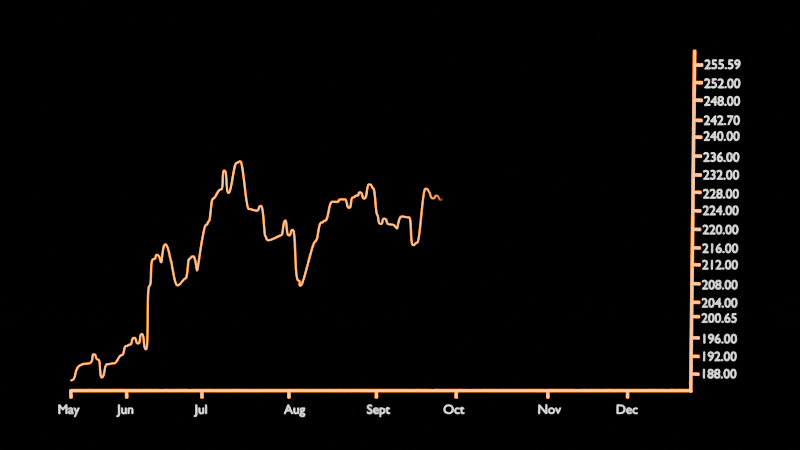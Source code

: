 # Source: In_CF_-_ANimation_done.blend  (saved by Blender 4.2.66; exported with 4.5.12 LTS)
import bpy
from mathutils import Matrix  # noqa: F401  (used for matrix-valued properties, if any)

bpy.ops.wm.read_factory_settings(use_empty=True)
scene = bpy.context.scene
scene.name = 'Scene'

# ---- collections
col_collection = bpy.data.collections.new('Collection'); scene.collection.children.link(col_collection)

# ---- materials (node trees are filled in below, after node groups)
mat_main_emisson = bpy.data.materials.new('main emisson')
mat_material_001 = bpy.data.materials.new('Material.001')
mat_material_002 = bpy.data.materials.new('Material.002')
mat_bg = bpy.data.materials.new('bg')

# ---- material node trees
mat_main_emisson.use_nodes = True; mat_main_emisson.node_tree.nodes.clear()
_N = mat_main_emisson.node_tree.nodes; _L = mat_main_emisson.node_tree.links
n0 = _N.new('ShaderNodeOutputMaterial'); n0.name = 'Material Output'; n0.location = (270, 226)
n1 = _N.new('ShaderNodeEmission'); n1.name = 'Emission'; n1.location = (-126, 58)
n1.inputs[0].default_value = (1.0, 0.2552, 0.006495, 1.0)
n1.inputs[1].default_value = 5.0
n2 = _N.new('ShaderNodeMixShader'); n2.name = 'Mix Shader'; n2.location = (57, 125)
n3 = _N.new('ShaderNodeBsdfTransparent'); n3.name = 'Transparent BSDF'; n3.location = (-145, -100)
n4 = _N.new('ShaderNodeValToRGB'); n4.name = 'Color Ramp'; n4.location = (-425, 183)
while len(n4.color_ramp.elements) > 1: n4.color_ramp.elements.remove(n4.color_ramp.elements[-1])
n4.color_ramp.elements[0].position = 0.2982; n4.color_ramp.elements[0].color = (0.0, 0.0, 0.0, 1.0)
_e = n4.color_ramp.elements.new(0.6582); _e.color = (1.0, 1.0, 1.0, 1.0)
n5 = _N.new('ShaderNodeTexGradient'); n5.name = 'Gradient Texture'; n5.location = (-645, 109)
n5.gradient_type = 'QUADRATIC'
n6 = _N.new('ShaderNodeMapping'); n6.name = 'Mapping'; n6.location = (-836, 154)
n6.inputs[1].default_value = (0.4911, 0.0, 0.0)
n7 = _N.new('ShaderNodeTexCoord'); n7.name = 'Texture Coordinate'; n7.location = (-1053, 173)
_L.new(n2.outputs[0], n0.inputs[0])
_L.new(n1.outputs[0], n2.inputs[1])
_L.new(n3.outputs[0], n2.inputs[2])
_L.new(n4.outputs[0], n2.inputs[0])
_L.new(n5.outputs[0], n4.inputs[0])
_L.new(n7.outputs[3], n6.inputs[0])
_L.new(n6.outputs[0], n5.inputs[0])
n0.is_active_output = True
mat_material_001.use_nodes = True; mat_material_001.node_tree.nodes.clear()
_N = mat_material_001.node_tree.nodes; _L = mat_material_001.node_tree.links
n0 = _N.new('ShaderNodeOutputMaterial'); n0.name = 'Material Output'; n0.location = (300, 300)
n1 = _N.new('ShaderNodeEmission'); n1.name = 'Emission'; n1.location = (10, 300)
n1.inputs[0].default_value = (1.0, 0.2552, 0.006495, 1.0)
n1.inputs[1].default_value = 5.0
_L.new(n1.outputs[0], n0.inputs[0])
n0.is_active_output = True
mat_material_002.use_nodes = True; mat_material_002.node_tree.nodes.clear()
_N = mat_material_002.node_tree.nodes; _L = mat_material_002.node_tree.links
n0 = _N.new('ShaderNodeOutputMaterial'); n0.name = 'Material Output'; n0.location = (300, 300)
n1 = _N.new('ShaderNodeEmission'); n1.name = 'Emission'; n1.location = (10, 300)
n1.inputs[0].default_value = (1.0, 0.9879, 0.9522, 1.0)
n1.inputs[1].default_value = 2.0
_L.new(n1.outputs[0], n0.inputs[0])
n0.is_active_output = True
mat_bg.use_nodes = True; mat_bg.node_tree.nodes.clear()
_N = mat_bg.node_tree.nodes; _L = mat_bg.node_tree.links
n0 = _N.new('ShaderNodeBsdfPrincipled'); n0.name = 'Principled BSDF'; n0.location = (10, 300)
n0.inputs[0].default_value = (0.0, 0.0, 0.0, 1.0)
n0.inputs[1].default_value = 1.0
n0.inputs[2].default_value = 0.0
n1 = _N.new('ShaderNodeOutputMaterial'); n1.name = 'Material Output'; n1.location = (300, 300)
n2 = _N.new('ShaderNodeValToRGB'); n2.name = 'Color Ramp'; n2.location = (-728, 626)
while len(n2.color_ramp.elements) > 1: n2.color_ramp.elements.remove(n2.color_ramp.elements[-1])
n2.color_ramp.elements[0].position = 0.0; n2.color_ramp.elements[0].color = (0.0, 0.0, 0.0, 1.0)
_e = n2.color_ramp.elements.new(1.0); _e.color = (1.0, 1.0, 1.0, 1.0)
n3 = _N.new('ShaderNodeBsdfPrincipled'); n3.name = 'Principled BSDF.001'; n3.location = (-422, 696)
n4 = _N.new('ShaderNodeTexNoise'); n4.name = 'Noise Texture'; n4.location = (-944, 685)
n4.inputs[3].default_value = 15.0
n4.inputs[4].default_value = 0.65
_L.new(n0.outputs[0], n1.inputs[0])
_L.new(n2.outputs[0], n3.inputs[2])
_L.new(n4.outputs[0], n2.inputs[0])
n1.is_active_output = True

# ---- world
world_world = bpy.data.worlds.new('World'); scene.world = world_world
world_world.use_nodes = True; world_world.node_tree.nodes.clear()
_N = world_world.node_tree.nodes; _L = world_world.node_tree.links
n0 = _N.new('ShaderNodeOutputWorld'); n0.name = 'World Output'; n0.location = (300, 300)
n1 = _N.new('ShaderNodeBackground'); n1.name = 'Background'; n1.location = (10, 300)
n1.inputs[0].default_value = (0.05088, 0.05088, 0.05088, 1.0)
_L.new(n1.outputs[0], n0.inputs[0])
n0.is_active_output = True
world_world.color = (0.05088, 0.05088, 0.05088)
world_world.sun_shadow_jitter_overblur = 0.0

# ---- cameras
cam_camera = bpy.data.cameras.new('Camera')
cam_camera.clip_end = 100.0
cam_camera.ortho_scale = 7.314

# ---- lights
light_light = bpy.data.lights.new('Light', 'POINT')
light_light.color = (1.0, 0.4066, 0.04194)
light_light.use_shadow = False
light_light.energy = 1000.0
light_light.shadow_soft_size = 0.1

# ---- meshes
me_plane_001 = bpy.data.meshes.new('Plane.001')
me_plane_001.from_pydata([(-1.0, -1.0, 0.0), (1.0, -1.0, 0.0), (-1.0, 1.0, 0.914), (1.0, 1.0, 0.914), (-1.0, 1.0, 1.32), (1.0, 1.0, 1.32), (-1.0, 0.6915, 0.0), (-1.0, 1.0, 0.3085), (-1.0, 0.7451, 0.004686), (-1.0, 0.797, 0.0186), (-1.0, 0.8458, 0.04133), (-1.0, 0.8898, 0.07217), (-1.0, 0.9278, 0.1102), (-1.0, 0.9587, 0.1542), (-1.0, 0.9814, 0.203), (-1.0, 0.9953, 0.2549), (1.0, 1.0, 0.3085), (1.0, 0.6915, 0.0), (1.0, 0.9953, 0.2549), (1.0, 0.9814, 0.203), (1.0, 0.9587, 0.1542), (1.0, 0.9278, 0.1102), (1.0, 0.8898, 0.07217), (1.0, 0.8458, 0.04133), (1.0, 0.797, 0.0186), (1.0, 0.7451, 0.004686)], [], [(7, 16, 3, 2), (2, 3, 5, 4), (16, 7, 15, 18), (18, 15, 14, 19), (19, 14, 13, 20), (20, 13, 12, 21), (21, 12, 11, 22), (22, 11, 10, 23), (23, 10, 9, 24), (24, 9, 8, 25), (25, 8, 6, 17), (0, 1, 17, 6)])
me_plane_001.polygons.foreach_set('use_smooth', [True] * 12)
_uv = me_plane_001.uv_layers.new(name='UVMap')
_uv.uv.foreach_set('vector', [0.0, 1.0, 1.0, 1.0, 1.0, 1.0, 0.0, 1.0, 0.0, 1.0, 1.0, 1.0, 1.0, 1.0, 0.0, 1.0, 1.0, 1.0, 0.0, 1.0, 0.0, 1.0, 1.0, 1.0, 1.0, 1.0, 0.0, 1.0, 0.0, 1.0, 1.0, 1.0, 1.0, 1.0, 0.0, 1.0, 0.0, 1.0, 1.0, 1.0, 1.0, 1.0, 0.0, 1.0, 0.0, 1.0, 1.0, 1.0, 1.0, 1.0, 0.0, 1.0, 0.0, 0.9449, 1.0, 0.9449, 1.0, 0.9449, 0.0, 0.9449, 0.0, 0.9229, 1.0, 0.9229, 1.0, 0.9229, 0.0, 0.9229, 0.0, 0.8985, 1.0, 0.8985, 1.0, 0.8985, 0.0, 0.8985, 0.0, 0.8725, 1.0, 0.8725, 1.0, 0.8725, 0.0, 0.8725, 0.0, 0.8458, 1.0, 0.8458, 0.0, 0.0, 1.0, 0.0, 1.0, 0.8458, 0.0, 0.8458])
me_plane_001.materials.append(mat_bg)
me_plane_001.update()

# ---- curves / text
cu_b_ziercurve_001 = bpy.data.curves.new('BézierCurve.001', 'CURVE')
cu_b_ziercurve_001.dimensions = '3D'
_sp = cu_b_ziercurve_001.splines.new('BEZIER'); _sp.bezier_points.add(128)
_sp.bezier_points.foreach_set('co', [-2.491, 4.496e-08, -1.0, -2.367, 2.782e-08, -0.8725, -2.316, 1.827e-08, -0.8014, -2.283, 2.371e-08, -0.8418, -2.256, 4.199e-08, -0.9779, -2.216, 2.848e-08, -0.8774, -2.163, 2.749e-08, -0.87, -2.104, 1.909e-08, -0.8075, -2.069, 9.866e-09, -0.7388, -2.043, 8.548e-09, -0.729, -2.01, 1.464e-09, -0.6763, -1.979, 7.23e-09, -0.7192, -1.951, -2.325e-09, -0.6481, -1.92, 1.333e-08, -0.7646, -1.89, -5.159e-08, -0.2815, -1.858, -7.86e-08, -0.08036, -1.83, -8.289e-08, -0.04847, -1.799, -7.531e-08, -0.1049, -1.767, -9.36e-08, 0.03123, -1.725, -7.679e-08, -0.09384, -1.679, -5.191e-08, -0.279, -1.616, -5.916e-08, -0.225, -1.592, -7.811e-08, -0.08403, -1.557, -8.141e-08, -0.05951, -1.529, -6.707e-08, -0.1662, -1.459, -1.134e-07, 0.1784, -1.438, -1.168e-07, 0.2041, -1.404, -1.399e-07, 0.3758, -1.345, -1.491e-07, 0.4445, -1.318, -1.682e-07, 0.5867, -1.288, -1.455e-07, 0.4175, -1.226, -1.76e-07, 0.6443, -1.198, -1.775e-07, 0.6554, -1.137, -1.293e-07, 0.2973, -1.077, -1.277e-07, 0.2851, -1.046, -1.325e-07, 0.3206, -1.014, -1.02e-07, 0.09376, -0.9896, -9.772e-08, 0.06188, -0.8903, -1.032e-07, 0.1023, -0.8633, -1.177e-07, 0.2103, -0.8363, -1.027e-07, 0.09867, -0.8057, -1.083e-07, 0.1404, -0.7677, -5.686e-08, -0.2422, -0.7493, -5.159e-08, -0.2815, -0.6377, -9.673e-08, 0.05453, -0.5923, -1.157e-07, 0.1955, -0.5617, -1.175e-07, 0.209, -0.5114, -1.366e-07, 0.3513, -0.4746, -1.366e-07, 0.3513, -0.444, -1.391e-07, 0.3697, -0.4158, -1.391e-07, 0.3697, -0.3826, -1.305e-07, 0.3059, -0.3532, -1.41e-07, 0.3844, -0.3238, -1.429e-07, 0.3979, -0.2993, -1.462e-07, 0.4224, -0.2674, -1.399e-07, 0.3758, -0.2306, -1.542e-07, 0.4825, -0.1999, -1.503e-07, 0.453, -0.1717, -1.237e-07, 0.2556, -0.146, -1.142e-07, 0.1845, -0.1178, -1.196e-07, 0.225, -0.08223, -1.139e-07, 0.182, -0.04667, -1.132e-07, 0.1771, -0.02214, -1.097e-07, 0.1514, 0.01219, -1.218e-07, 0.2409, 0.06737, -1.209e-07, 0.2348, 0.09802, -9.277e-08, 0.0251, 0.1287, -9.508e-08, 0.04226, 0.1912, -1.499e-07, 0.4506, 0.2219, -1.46e-07, 0.4212, 0.2488, -1.401e-07, 0.377, 0.2758, -1.429e-07, 0.3979, 0.3077, -1.386e-07, 0.366, 0.3371, -1.442e-07, 0.4077, 0.369, -1.45e-07, 0.4138, 0.4009, -1.692e-07, 0.5941, 0.4328, -1.377e-07, 0.3598, 0.4561, -1.406e-07, 0.3807, 0.4867, -1.363e-07, 0.3488, 0.5162, -1.404e-07, 0.3795, 0.5456, -1.175e-07, 0.209, 0.6118, -1.541e-07, 0.4812, 0.6645, -1.442e-07, 0.4077, 0.6645, -1.442e-07, 0.4077, 0.6645, -1.442e-07, 0.4077, 0.7283, -1.723e-07, 0.6173, 0.7626, -1.636e-07, 0.5524, 0.7908, -1.651e-07, 0.5634, 0.8485, -1.847e-07, 0.7093, 0.8803, -1.829e-07, 0.6958, 0.911, -1.59e-07, 0.518, 0.938, -1.585e-07, 0.5143, 0.9662, -1.611e-07, 0.534, 0.998, -1.709e-07, 0.6063, 1.029, -1.725e-07, 0.6186, 1.124, -1.228e-07, 0.2483, 1.151, -1.193e-07, 0.2225, 1.18, -1.246e-07, 0.2618, 1.21, -1.228e-07, 0.2483, 1.243, -1.434e-07, 0.4015, 1.276, -1.417e-07, 0.3893, 1.301, -1.292e-07, 0.2961, 1.332, -1.29e-07, 0.2949, 1.363, -1.333e-07, 0.3267, 1.4, -1.471e-07, 0.4297, 1.425, -1.323e-07, 0.3194, 1.453, -1.463e-07, 0.4236, 1.489, -1.475e-07, 0.4322, 1.512, -1.506e-07, 0.4555, 1.538, -1.488e-07, 0.442, 1.573, -1.544e-07, 0.4837, 1.631, -1.788e-07, 0.6652, 1.657, -1.781e-07, 0.6603, 1.73, -2.027e-07, 0.843, 1.751, -2.129e-07, 0.919, 1.838, -2.149e-07, 0.9337, 1.875, -2.328e-07, 1.067, 1.905, -2.374e-07, 1.102, 1.932, -2.318e-07, 1.06, 1.963, -2.379e-07, 1.105, 1.99, -2.384e-07, 1.109, 2.053, -2.623e-07, 1.287, 2.088, -2.378e-07, 1.104, 2.088, -2.378e-07, 1.104, 2.142, -2.664e-07, 1.318, 2.173, -2.71e-07, 1.352, 2.207, -2.85e-07, 1.456, 2.228, -2.882e-07, 1.479, 2.228, -2.882e-07, 1.479])
_sp.bezier_points.foreach_set('handle_left', [-2.562, 4.496e-08, -1.0, -2.489, 2.782e-08, -0.8725, -2.338, 1.827e-08, -0.8014, -2.305, 2.371e-08, -0.8418, -2.278, 4.199e-08, -0.9779, -2.238, 2.848e-08, -0.8774, -2.185, 2.749e-08, -0.87, -2.126, 1.909e-08, -0.8075, -2.091, 9.866e-09, -0.7388, -2.065, 8.548e-09, -0.729, -2.032, 1.464e-09, -0.6763, -2.001, 7.23e-09, -0.7192, -1.973, -2.325e-09, -0.6481, -1.942, 1.333e-08, -0.7646, -1.912, -5.159e-08, -0.2815, -1.887, -7.86e-08, -0.08036, -1.852, -8.289e-08, -0.04847, -1.805, -7.531e-08, -0.1049, -1.789, -9.36e-08, 0.03123, -1.73, -7.679e-08, -0.09384, -1.701, -5.191e-08, -0.279, -1.629, -5.916e-08, -0.225, -1.596, -7.811e-08, -0.08403, -1.573, -8.141e-08, -0.05951, -1.534, -6.707e-08, -0.1662, -1.48, -1.134e-07, 0.1784, -1.451, -1.168e-07, 0.2041, -1.422, -1.399e-07, 0.3758, -1.369, -1.491e-07, 0.4445, -1.34, -1.682e-07, 0.5867, -1.31, -1.455e-07, 0.4175, -1.248, -1.76e-07, 0.6443, -1.22, -1.775e-07, 0.6554, -1.159, -1.293e-07, 0.2973, -1.099, -1.277e-07, 0.2851, -1.068, -1.325e-07, 0.3206, -1.023, -1.02e-07, 0.09376, -1.012, -9.772e-08, 0.06188, -0.8982, -1.032e-07, 0.1023, -0.8781, -1.177e-07, 0.2103, -0.8583, -1.027e-07, 0.09867, -0.8277, -1.083e-07, 0.1404, -0.7946, -5.686e-08, -0.2422, -0.7713, -5.159e-08, -0.2815, -0.6597, -9.673e-08, 0.05453, -0.6143, -1.157e-07, 0.1955, -0.5837, -1.175e-07, 0.209, -0.5334, -1.366e-07, 0.3513, -0.4966, -1.366e-07, 0.3513, -0.466, -1.391e-07, 0.3697, -0.4378, -1.391e-07, 0.3697, -0.4046, -1.305e-07, 0.3059, -0.3752, -1.41e-07, 0.3844, -0.3458, -1.429e-07, 0.3979, -0.3213, -1.462e-07, 0.4224, -0.2894, -1.399e-07, 0.3758, -0.2526, -1.542e-07, 0.4825, -0.2122, -1.503e-07, 0.453, -0.1817, -1.237e-07, 0.2556, -0.168, -1.142e-07, 0.1845, -0.1398, -1.196e-07, 0.225, -0.1042, -1.139e-07, 0.182, -0.04791, -1.132e-07, 0.1771, -0.02709, -1.097e-07, 0.1514, -0.009813, -1.218e-07, 0.2409, 0.04537, -1.209e-07, 0.2348, 0.07602, -9.277e-08, 0.0251, 0.1067, -9.508e-08, 0.04226, 0.1692, -1.499e-07, 0.4506, 0.2168, -1.46e-07, 0.4212, 0.2268, -1.401e-07, 0.377, 0.2538, -1.429e-07, 0.3979, 0.2857, -1.386e-07, 0.366, 0.3151, -1.442e-07, 0.4077, 0.347, -1.45e-07, 0.4138, 0.3902, -1.692e-07, 0.5941, 0.4262, -1.377e-07, 0.3598, 0.4341, -1.406e-07, 0.3807, 0.4647, -1.363e-07, 0.3488, 0.4942, -1.404e-07, 0.3795, 0.5325, -1.175e-07, 0.209, 0.5898, -1.541e-07, 0.4812, 0.6536, -1.442e-07, 0.4077, 0.6536, -1.442e-07, 0.4077, 0.6536, -1.442e-07, 0.4077, 0.7063, -1.723e-07, 0.6173, 0.7406, -1.636e-07, 0.5524, 0.7688, -1.651e-07, 0.5634, 0.8265, -1.847e-07, 0.7093, 0.8583, -1.829e-07, 0.6958, 0.889, -1.59e-07, 0.518, 0.916, -1.585e-07, 0.5143, 0.9442, -1.611e-07, 0.534, 0.976, -1.709e-07, 0.6063, 1.012, -1.725e-07, 0.6186, 1.102, -1.228e-07, 0.2483, 1.129, -1.193e-07, 0.2225, 1.158, -1.246e-07, 0.2618, 1.188, -1.228e-07, 0.2483, 1.221, -1.434e-07, 0.4015, 1.267, -1.417e-07, 0.3893, 1.279, -1.292e-07, 0.2961, 1.31, -1.29e-07, 0.2949, 1.348, -1.333e-07, 0.3267, 1.378, -1.471e-07, 0.4297, 1.413, -1.323e-07, 0.3194, 1.431, -1.463e-07, 0.4236, 1.467, -1.475e-07, 0.4322, 1.49, -1.506e-07, 0.4555, 1.516, -1.488e-07, 0.442, 1.551, -1.544e-07, 0.4837, 1.609, -1.788e-07, 0.6652, 1.635, -1.781e-07, 0.6603, 1.708, -2.027e-07, 0.843, 1.729, -2.129e-07, 0.919, 1.816, -2.149e-07, 0.9337, 1.855, -2.328e-07, 1.067, 1.883, -2.374e-07, 1.102, 1.91, -2.318e-07, 1.06, 1.941, -2.379e-07, 1.105, 1.968, -2.384e-07, 1.109, 2.031, -2.623e-07, 1.287, 2.066, -2.378e-07, 1.104, 2.066, -2.378e-07, 1.104, 2.133, -2.664e-07, 1.318, 2.151, -2.71e-07, 1.352, 2.212, -2.85e-07, 1.456, 2.206, -2.882e-07, 1.479, 2.206, -2.882e-07, 1.479])
_sp.bezier_points.foreach_set('handle_right', [-2.433, 4.496e-08, -1.0, -2.307, 2.782e-08, -0.8725, -2.294, 1.827e-08, -0.8014, -2.261, 2.371e-08, -0.8418, -2.234, 4.199e-08, -0.9779, -2.194, 2.848e-08, -0.8774, -2.141, 2.749e-08, -0.87, -2.082, 1.909e-08, -0.8075, -2.047, 9.866e-09, -0.7388, -2.021, 8.548e-09, -0.729, -1.988, 1.464e-09, -0.6763, -1.957, 7.23e-09, -0.7192, -1.929, -2.325e-09, -0.6481, -1.898, 1.333e-08, -0.7646, -1.868, -5.159e-08, -0.2815, -1.828, -7.86e-08, -0.08036, -1.808, -8.289e-08, -0.04847, -1.792, -7.531e-08, -0.1049, -1.745, -9.36e-08, 0.03123, -1.721, -7.679e-08, -0.09384, -1.657, -5.191e-08, -0.279, -1.603, -5.916e-08, -0.225, -1.587, -7.811e-08, -0.08403, -1.541, -8.141e-08, -0.05951, -1.524, -6.707e-08, -0.1662, -1.439, -1.134e-07, 0.1784, -1.425, -1.168e-07, 0.2041, -1.387, -1.399e-07, 0.3758, -1.322, -1.491e-07, 0.4445, -1.296, -1.682e-07, 0.5867, -1.266, -1.455e-07, 0.4175, -1.204, -1.76e-07, 0.6443, -1.176, -1.775e-07, 0.6554, -1.115, -1.293e-07, 0.2973, -1.055, -1.277e-07, 0.2851, -1.024, -1.325e-07, 0.3206, -1.005, -1.02e-07, 0.09376, -0.9676, -9.772e-08, 0.06188, -0.8824, -1.032e-07, 0.1023, -0.8485, -1.177e-07, 0.2103, -0.8143, -1.027e-07, 0.09867, -0.7837, -1.083e-07, 0.1404, -0.7407, -5.686e-08, -0.2422, -0.7273, -5.159e-08, -0.2815, -0.6157, -9.673e-08, 0.05453, -0.5703, -1.157e-07, 0.1955, -0.5397, -1.175e-07, 0.209, -0.4894, -1.366e-07, 0.3513, -0.4526, -1.366e-07, 0.3513, -0.422, -1.391e-07, 0.3697, -0.3938, -1.391e-07, 0.3697, -0.3606, -1.305e-07, 0.3059, -0.3312, -1.41e-07, 0.3844, -0.3018, -1.429e-07, 0.3979, -0.2773, -1.462e-07, 0.4224, -0.2454, -1.399e-07, 0.3758, -0.2086, -1.542e-07, 0.4825, -0.1877, -1.503e-07, 0.453, -0.1618, -1.237e-07, 0.2556, -0.124, -1.142e-07, 0.1845, -0.09579, -1.196e-07, 0.225, -0.06023, -1.139e-07, 0.182, -0.04543, -1.132e-07, 0.1771, -0.0172, -1.097e-07, 0.1514, 0.03419, -1.218e-07, 0.2409, 0.08937, -1.209e-07, 0.2348, 0.12, -9.277e-08, 0.0251, 0.1507, -9.508e-08, 0.04226, 0.2132, -1.499e-07, 0.4506, 0.2269, -1.46e-07, 0.4212, 0.2708, -1.401e-07, 0.377, 0.2978, -1.429e-07, 0.3979, 0.3297, -1.386e-07, 0.366, 0.3591, -1.442e-07, 0.4077, 0.391, -1.45e-07, 0.4138, 0.4115, -1.692e-07, 0.5941, 0.4394, -1.377e-07, 0.3598, 0.4781, -1.406e-07, 0.3807, 0.5087, -1.363e-07, 0.3488, 0.5382, -1.404e-07, 0.3795, 0.5587, -1.175e-07, 0.209, 0.6338, -1.541e-07, 0.4812, 0.6754, -1.442e-07, 0.4077, 0.6754, -1.442e-07, 0.4077, 0.6754, -1.442e-07, 0.4077, 0.7503, -1.723e-07, 0.6173, 0.7846, -1.636e-07, 0.5524, 0.8128, -1.651e-07, 0.5634, 0.8705, -1.847e-07, 0.7093, 0.9023, -1.829e-07, 0.6958, 0.933, -1.59e-07, 0.518, 0.96, -1.585e-07, 0.5143, 0.9882, -1.611e-07, 0.534, 1.02, -1.709e-07, 0.6063, 1.045, -1.725e-07, 0.6186, 1.146, -1.228e-07, 0.2483, 1.173, -1.193e-07, 0.2225, 1.202, -1.246e-07, 0.2618, 1.232, -1.228e-07, 0.2483, 1.265, -1.434e-07, 0.4015, 1.285, -1.417e-07, 0.3893, 1.323, -1.292e-07, 0.2961, 1.354, -1.29e-07, 0.2949, 1.379, -1.333e-07, 0.3267, 1.422, -1.471e-07, 0.4297, 1.437, -1.323e-07, 0.3194, 1.475, -1.463e-07, 0.4236, 1.511, -1.475e-07, 0.4322, 1.534, -1.506e-07, 0.4555, 1.56, -1.488e-07, 0.442, 1.595, -1.544e-07, 0.4837, 1.653, -1.788e-07, 0.6652, 1.679, -1.781e-07, 0.6603, 1.752, -2.027e-07, 0.843, 1.773, -2.129e-07, 0.919, 1.86, -2.149e-07, 0.9337, 1.894, -2.328e-07, 1.067, 1.927, -2.374e-07, 1.102, 1.954, -2.318e-07, 1.06, 1.985, -2.379e-07, 1.105, 2.012, -2.384e-07, 1.109, 2.075, -2.623e-07, 1.287, 2.11, -2.378e-07, 1.104, 2.11, -2.378e-07, 1.104, 2.152, -2.664e-07, 1.318, 2.195, -2.71e-07, 1.352, 2.202, -2.85e-07, 1.456, 2.25, -2.882e-07, 1.479, 2.25, -2.882e-07, 1.479])
for _p, _l, _r in zip(_sp.bezier_points, ['ALIGNED', 'ALIGNED', 'ALIGNED', 'ALIGNED', 'ALIGNED', 'ALIGNED', 'ALIGNED', 'ALIGNED', 'ALIGNED', 'ALIGNED', 'ALIGNED', 'ALIGNED', 'ALIGNED', 'ALIGNED', 'ALIGNED', 'ALIGNED', 'ALIGNED', 'ALIGNED', 'ALIGNED', 'ALIGNED', 'ALIGNED', 'ALIGNED', 'ALIGNED', 'ALIGNED', 'ALIGNED', 'ALIGNED', 'ALIGNED', 'ALIGNED', 'ALIGNED', 'ALIGNED', 'ALIGNED', 'ALIGNED', 'ALIGNED', 'ALIGNED', 'ALIGNED', 'ALIGNED', 'ALIGNED', 'ALIGNED', 'ALIGNED', 'ALIGNED', 'ALIGNED', 'ALIGNED', 'ALIGNED', 'ALIGNED', 'ALIGNED', 'ALIGNED', 'ALIGNED', 'ALIGNED', 'ALIGNED', 'ALIGNED', 'ALIGNED', 'ALIGNED', 'ALIGNED', 'ALIGNED', 'ALIGNED', 'ALIGNED', 'ALIGNED', 'ALIGNED', 'ALIGNED', 'ALIGNED', 'ALIGNED', 'ALIGNED', 'ALIGNED', 'ALIGNED', 'ALIGNED', 'ALIGNED', 'ALIGNED', 'ALIGNED', 'ALIGNED', 'ALIGNED', 'ALIGNED', 'ALIGNED', 'ALIGNED', 'ALIGNED', 'ALIGNED', 'ALIGNED', 'ALIGNED', 'ALIGNED', 'ALIGNED', 'ALIGNED', 'ALIGNED', 'ALIGNED', 'ALIGNED', 'ALIGNED', 'ALIGNED', 'ALIGNED', 'ALIGNED', 'ALIGNED', 'ALIGNED', 'ALIGNED', 'ALIGNED', 'ALIGNED', 'ALIGNED', 'ALIGNED', 'ALIGNED', 'ALIGNED', 'ALIGNED', 'ALIGNED', 'ALIGNED', 'ALIGNED', 'ALIGNED', 'ALIGNED', 'ALIGNED', 'ALIGNED', 'ALIGNED', 'ALIGNED', 'ALIGNED', 'ALIGNED', 'ALIGNED', 'ALIGNED', 'ALIGNED', 'ALIGNED', 'ALIGNED', 'ALIGNED', 'ALIGNED', 'ALIGNED', 'ALIGNED', 'ALIGNED', 'ALIGNED', 'ALIGNED', 'ALIGNED', 'ALIGNED', 'ALIGNED', 'ALIGNED', 'ALIGNED', 'ALIGNED', 'ALIGNED', 'ALIGNED', 'ALIGNED'], ['ALIGNED', 'ALIGNED', 'ALIGNED', 'ALIGNED', 'ALIGNED', 'ALIGNED', 'ALIGNED', 'ALIGNED', 'ALIGNED', 'ALIGNED', 'ALIGNED', 'ALIGNED', 'ALIGNED', 'ALIGNED', 'ALIGNED', 'ALIGNED', 'ALIGNED', 'ALIGNED', 'ALIGNED', 'ALIGNED', 'ALIGNED', 'ALIGNED', 'ALIGNED', 'ALIGNED', 'ALIGNED', 'ALIGNED', 'ALIGNED', 'ALIGNED', 'ALIGNED', 'ALIGNED', 'ALIGNED', 'ALIGNED', 'ALIGNED', 'ALIGNED', 'ALIGNED', 'ALIGNED', 'ALIGNED', 'ALIGNED', 'ALIGNED', 'ALIGNED', 'ALIGNED', 'ALIGNED', 'ALIGNED', 'ALIGNED', 'ALIGNED', 'ALIGNED', 'ALIGNED', 'ALIGNED', 'ALIGNED', 'ALIGNED', 'ALIGNED', 'ALIGNED', 'ALIGNED', 'ALIGNED', 'ALIGNED', 'ALIGNED', 'ALIGNED', 'ALIGNED', 'ALIGNED', 'ALIGNED', 'ALIGNED', 'ALIGNED', 'ALIGNED', 'ALIGNED', 'ALIGNED', 'ALIGNED', 'ALIGNED', 'ALIGNED', 'ALIGNED', 'ALIGNED', 'ALIGNED', 'ALIGNED', 'ALIGNED', 'ALIGNED', 'ALIGNED', 'ALIGNED', 'ALIGNED', 'ALIGNED', 'ALIGNED', 'ALIGNED', 'ALIGNED', 'ALIGNED', 'ALIGNED', 'ALIGNED', 'ALIGNED', 'ALIGNED', 'ALIGNED', 'ALIGNED', 'ALIGNED', 'ALIGNED', 'ALIGNED', 'ALIGNED', 'ALIGNED', 'ALIGNED', 'ALIGNED', 'ALIGNED', 'ALIGNED', 'ALIGNED', 'ALIGNED', 'ALIGNED', 'ALIGNED', 'ALIGNED', 'ALIGNED', 'ALIGNED', 'ALIGNED', 'ALIGNED', 'ALIGNED', 'ALIGNED', 'ALIGNED', 'ALIGNED', 'ALIGNED', 'ALIGNED', 'ALIGNED', 'ALIGNED', 'ALIGNED', 'ALIGNED', 'ALIGNED', 'ALIGNED', 'ALIGNED', 'ALIGNED', 'ALIGNED', 'ALIGNED', 'ALIGNED', 'ALIGNED', 'ALIGNED', 'ALIGNED', 'ALIGNED', 'ALIGNED', 'ALIGNED']): _p.handle_left_type = _l; _p.handle_right_type = _r
_sp.order_u = 0
_sp.order_v = 0
cu_b_ziercurve_001.materials.append(mat_main_emisson)
cu_b_ziercurve_001.use_path = True
cu_b_ziercurve_001.bevel_depth = 0.005
cu_b_ziercurve_001.fill_mode = 'FULL'
cu_plane = bpy.data.curves.new('Plane', 'CURVE')
cu_plane.dimensions = '3D'
_sp = cu_plane.splines.new('POLY'); _sp.points.add(3)
_sp.points.foreach_set('co', [-3.358, 1.91e-06, -0.7102, 0.0, -3.358, 1.91e-06, -0.7102, 0.0, 1.335, 1.91e-06, -0.7102, 0.0, 1.337, -0.0002732, -0.7222, 0.0])
_sp.order_u = 3
_sp.order_v = 0
_sp.resolution_v = 0
_sp.use_endpoint_u = True
_sp.use_smooth = False
_sp = cu_plane.splines.new('POLY'); _sp.points.add(5)
_sp.points.foreach_set('co', [1.335, 1.91e-06, 1.852, 0.0, 1.335, 1.91e-06, 1.852, 0.0, 1.335, 1.91e-06, -0.7102, 0.0, 1.335, 1.91e-06, -0.7102, 0.0, 1.335, 1.91e-06, -0.7102, 0.0, 1.335, 1.91e-06, -0.7102, 0.0])
_sp.order_v = 0
_sp.resolution_v = 0
_sp.use_cyclic_u = True
_sp.use_endpoint_u = True
_sp.use_smooth = False
_sp = cu_plane.splines.new('POLY'); _sp.points.add(2)
_sp.points.foreach_set('co', [-3.358, 1.91e-06, -0.7102, 0.0, -3.358, 1.91e-06, -0.7102, 0.0, 1.335, 1.91e-06, -0.7102, 0.0])
_sp.order_u = 3
_sp.order_v = 0
_sp.resolution_v = 0
_sp.use_endpoint_u = True
_sp.use_smooth = False
_sp = cu_plane.splines.new('POLY'); _sp.points.add(5)
_sp.points.foreach_set('co', [1.335, 1.91e-06, 1.852, 0.0, 1.335, 1.91e-06, 1.852, 0.0, 1.335, 1.91e-06, -0.7102, 0.0, 1.335, 1.91e-06, -0.7102, 0.0, 1.335, 1.91e-06, -0.7102, 0.0, 1.335, 1.91e-06, -0.7102, 0.0])
_sp.order_v = 0
_sp.resolution_v = 0
_sp.use_cyclic_u = True
_sp.use_endpoint_u = True
_sp.use_smooth = False
_sp = cu_plane.splines.new('POLY'); _sp.points.add(2)
_sp.points.foreach_set('co', [-3.358, 1.91e-06, -0.7102, 0.0, -3.358, 1.91e-06, -0.7102, 0.0, 1.335, 1.91e-06, -0.7102, 0.0])
_sp.order_u = 3
_sp.order_v = 0
_sp.resolution_v = 0
_sp.use_endpoint_u = True
_sp.use_smooth = False
_sp = cu_plane.splines.new('POLY'); _sp.points.add(3)
_sp.points.foreach_set('co', [-3.358, 1.91e-06, -0.7663, 0.0, -3.358, 1.91e-06, -0.7053, 0.0, -3.358, 1.91e-06, -0.7053, 0.0, -3.358, 1.91e-06, -0.7663, 0.0])
_sp.order_u = 2
_sp.order_v = 0
_sp.resolution_v = 0
_sp.use_endpoint_u = True
_sp.use_smooth = False
_sp = cu_plane.splines.new('POLY'); _sp.points.add(3)
_sp.points.foreach_set('co', [-3.358, 1.91e-06, -0.7663, 0.0, -3.358, 1.91e-06, -0.7053, 0.0, -3.358, 1.91e-06, -0.7053, 0.0, -3.358, 1.91e-06, -0.7663, 0.0])
_sp.order_u = 2
_sp.order_v = 0
_sp.resolution_v = 0
_sp.use_endpoint_u = True
_sp.use_smooth = False
_sp = cu_plane.splines.new('POLY'); _sp.points.add(3)
_sp.points.foreach_set('co', [-3.358, 1.91e-06, -0.7663, 0.0, -3.358, 1.91e-06, -0.7053, 0.0, -3.358, 1.91e-06, -0.7053, 0.0, -3.358, 1.91e-06, -0.7663, 0.0])
_sp.order_u = 2
_sp.order_v = 0
_sp.resolution_v = 0
_sp.use_endpoint_u = True
_sp.use_smooth = False
_sp = cu_plane.splines.new('POLY'); _sp.points.add(1)
_sp.points.foreach_set('co', [-3.358, 1.91e-06, -0.7053, 0.0, -3.358, 1.91e-06, -0.7053, 0.0])
_sp.order_u = 2
_sp.order_v = 0
_sp.resolution_v = 0
_sp.use_endpoint_u = True
_sp.use_smooth = False
_sp = cu_plane.splines.new('POLY'); _sp.points.add(1)
_sp.points.foreach_set('co', [-3.358, 1.91e-06, -0.7053, 0.0, -3.358, 1.91e-06, -0.7053, 0.0])
_sp.order_u = 2
_sp.order_v = 0
_sp.resolution_v = 0
_sp.use_endpoint_u = True
_sp.use_smooth = False
_sp = cu_plane.splines.new('POLY'); _sp.points.add(1)
_sp.points.foreach_set('co', [-3.358, 1.91e-06, -0.7053, 0.0, -3.358, 1.91e-06, -0.7053, 0.0])
_sp.order_u = 2
_sp.order_v = 0
_sp.resolution_v = 0
_sp.use_endpoint_u = True
_sp.use_smooth = False
_sp = cu_plane.splines.new('POLY'); _sp.points.add(3)
_sp.points.foreach_set('co', [-2.936, 1.91e-06, -0.7663, 0.0, -2.936, 1.91e-06, -0.7053, 0.0, -2.936, 1.91e-06, -0.7053, 0.0, -2.936, 1.91e-06, -0.7663, 0.0])
_sp.order_u = 2
_sp.order_v = 0
_sp.resolution_v = 0
_sp.use_endpoint_u = True
_sp.use_smooth = False
_sp = cu_plane.splines.new('POLY'); _sp.points.add(3)
_sp.points.foreach_set('co', [-2.366, 1.91e-06, -0.7663, 0.0, -2.366, 1.91e-06, -0.7053, 0.0, -2.366, 1.91e-06, -0.7053, 0.0, -2.366, 1.91e-06, -0.7663, 0.0])
_sp.order_u = 2
_sp.order_v = 0
_sp.resolution_v = 0
_sp.use_endpoint_u = True
_sp.use_smooth = False
_sp = cu_plane.splines.new('POLY'); _sp.points.add(3)
_sp.points.foreach_set('co', [-2.366, 1.91e-06, -0.7663, 0.0, -2.366, 1.91e-06, -0.7053, 0.0, -2.366, 1.91e-06, -0.7053, 0.0, -2.366, 1.91e-06, -0.7663, 0.0])
_sp.order_u = 2
_sp.order_v = 0
_sp.resolution_v = 0
_sp.use_endpoint_u = True
_sp.use_smooth = False
_sp = cu_plane.splines.new('POLY'); _sp.points.add(3)
_sp.points.foreach_set('co', [-1.707, 1.91e-06, -0.7663, 0.0, -1.707, 1.91e-06, -0.7053, 0.0, -1.707, 1.91e-06, -0.7053, 0.0, -1.707, 1.91e-06, -0.7663, 0.0])
_sp.order_u = 2
_sp.order_v = 0
_sp.resolution_v = 0
_sp.use_endpoint_u = True
_sp.use_smooth = False
_sp = cu_plane.splines.new('POLY'); _sp.points.add(3)
_sp.points.foreach_set('co', [-1.045, 1.91e-06, -0.7663, 0.0, -1.045, 1.91e-06, -0.7053, 0.0, -1.045, 1.91e-06, -0.7053, 0.0, -1.045, 1.91e-06, -0.7663, 0.0])
_sp.order_u = 2
_sp.order_v = 0
_sp.resolution_v = 0
_sp.use_endpoint_u = True
_sp.use_smooth = False
_sp = cu_plane.splines.new('POLY'); _sp.points.add(3)
_sp.points.foreach_set('co', [-0.4408, 1.91e-06, -0.7663, 0.0, -0.4408, 1.91e-06, -0.7053, 0.0, -0.4408, 1.91e-06, -0.7053, 0.0, -0.4408, 1.91e-06, -0.7663, 0.0])
_sp.order_u = 2
_sp.order_v = 0
_sp.resolution_v = 0
_sp.use_endpoint_u = True
_sp.use_smooth = False
_sp = cu_plane.splines.new('POLY'); _sp.points.add(3)
_sp.points.foreach_set('co', [0.2537, 1.91e-06, -0.7663, 0.0, 0.2537, 1.91e-06, -0.7053, 0.0, 0.2537, 1.91e-06, -0.7053, 0.0, 0.2537, 1.91e-06, -0.7663, 0.0])
_sp.order_u = 2
_sp.order_v = 0
_sp.resolution_v = 0
_sp.use_endpoint_u = True
_sp.use_smooth = False
_sp = cu_plane.splines.new('POLY'); _sp.points.add(3)
_sp.points.foreach_set('co', [0.8574, 1.91e-06, -0.7663, 0.0, 0.8574, 1.91e-06, -0.7053, 0.0, 0.8574, 1.91e-06, -0.7053, 0.0, 0.8574, 1.91e-06, -0.7663, 0.0])
_sp.order_u = 2
_sp.order_v = 0
_sp.resolution_v = 0
_sp.use_endpoint_u = True
_sp.use_smooth = False
_sp = cu_plane.splines.new('POLY'); _sp.points.add(3)
_sp.points.foreach_set('co', [1.334, 1.906e-06, -0.5837, 0.0, 1.395, 1.914e-06, -0.585, 0.0, 1.395, 1.914e-06, -0.585, 0.0, 1.334, 1.906e-06, -0.5837, 0.0])
_sp.order_u = 2
_sp.order_v = 0
_sp.resolution_v = 0
_sp.use_endpoint_u = True
_sp.use_smooth = False
_sp = cu_plane.splines.new('POLY'); _sp.points.add(3)
_sp.points.foreach_set('co', [1.334, 1.906e-06, -0.4483, 0.0, 1.395, 1.914e-06, -0.4497, 0.0, 1.395, 1.914e-06, -0.4497, 0.0, 1.334, 1.906e-06, -0.4483, 0.0])
_sp.order_u = 2
_sp.order_v = 0
_sp.resolution_v = 0
_sp.use_endpoint_u = True
_sp.use_smooth = False
_sp = cu_plane.splines.new('POLY'); _sp.points.add(3)
_sp.points.foreach_set('co', [1.334, 1.906e-06, -0.3075, 0.0, 1.395, 1.914e-06, -0.3089, 0.0, 1.395, 1.914e-06, -0.3089, 0.0, 1.334, 1.906e-06, -0.3075, 0.0])
_sp.order_u = 2
_sp.order_v = 0
_sp.resolution_v = 0
_sp.use_endpoint_u = True
_sp.use_smooth = False
_sp = cu_plane.splines.new('POLY'); _sp.points.add(3)
_sp.points.foreach_set('co', [1.334, 1.906e-06, -0.1467, 0.0, 1.395, 1.914e-06, -0.148, 0.0, 1.395, 1.914e-06, -0.148, 0.0, 1.334, 1.906e-06, -0.1467, 0.0])
_sp.order_u = 2
_sp.order_v = 0
_sp.resolution_v = 0
_sp.use_endpoint_u = True
_sp.use_smooth = False
_sp = cu_plane.splines.new('POLY'); _sp.points.add(3)
_sp.points.foreach_set('co', [1.334, 1.906e-06, -0.03809, 0.0, 1.395, 1.914e-06, -0.03947, 0.0, 1.395, 1.914e-06, -0.03947, 0.0, 1.334, 1.906e-06, -0.03809, 0.0])
_sp.order_u = 2
_sp.order_v = 0
_sp.resolution_v = 0
_sp.use_endpoint_u = True
_sp.use_smooth = False
_sp = cu_plane.splines.new('POLY'); _sp.points.add(3)
_sp.points.foreach_set('co', [1.334, 1.906e-06, 0.1027, 0.0, 1.395, 1.914e-06, 0.1013, 0.0, 1.395, 1.914e-06, 0.1013, 0.0, 1.334, 1.906e-06, 0.1027, 0.0])
_sp.order_u = 2
_sp.order_v = 0
_sp.resolution_v = 0
_sp.use_endpoint_u = True
_sp.use_smooth = False
_sp = cu_plane.splines.new('POLY'); _sp.points.add(3)
_sp.points.foreach_set('co', [1.334, 1.906e-06, 0.2461, 0.0, 1.395, 1.914e-06, 0.2447, 0.0, 1.395, 1.914e-06, 0.2447, 0.0, 1.334, 1.906e-06, 0.2461, 0.0])
_sp.order_u = 2
_sp.order_v = 0
_sp.resolution_v = 0
_sp.use_endpoint_u = True
_sp.use_smooth = False
_sp = cu_plane.splines.new('POLY'); _sp.points.add(3)
_sp.points.foreach_set('co', [1.334, 1.906e-06, 0.3734, 0.0, 1.395, 1.914e-06, 0.3721, 0.0, 1.395, 1.914e-06, 0.3721, 0.0, 1.334, 1.906e-06, 0.3734, 0.0])
_sp.order_u = 2
_sp.order_v = 0
_sp.resolution_v = 0
_sp.use_endpoint_u = True
_sp.use_smooth = False
_sp = cu_plane.splines.new('POLY'); _sp.points.add(3)
_sp.points.foreach_set('co', [1.334, 1.906e-06, 0.5128, 0.0, 1.395, 1.914e-06, 0.5115, 0.0, 1.395, 1.914e-06, 0.5115, 0.0, 1.334, 1.906e-06, 0.5128, 0.0])
_sp.order_u = 2
_sp.order_v = 0
_sp.resolution_v = 0
_sp.use_endpoint_u = True
_sp.use_smooth = False
_sp = cu_plane.splines.new('POLY'); _sp.points.add(3)
_sp.points.foreach_set('co', [1.334, 1.906e-06, 0.6522, 0.0, 1.395, 1.914e-06, 0.6509, 0.0, 1.395, 1.914e-06, 0.6509, 0.0, 1.334, 1.906e-06, 0.6522, 0.0])
_sp.order_u = 2
_sp.order_v = 0
_sp.resolution_v = 0
_sp.use_endpoint_u = True
_sp.use_smooth = False
_sp = cu_plane.splines.new('POLY'); _sp.points.add(3)
_sp.points.foreach_set('co', [1.334, 1.906e-06, 0.7917, 0.0, 1.395, 1.914e-06, 0.7903, 0.0, 1.395, 1.914e-06, 0.7903, 0.0, 1.334, 1.906e-06, 0.7917, 0.0])
_sp.order_u = 2
_sp.order_v = 0
_sp.resolution_v = 0
_sp.use_endpoint_u = True
_sp.use_smooth = False
_sp = cu_plane.splines.new('POLY'); _sp.points.add(3)
_sp.points.foreach_set('co', [1.334, 1.906e-06, 0.9217, 0.0, 1.395, 1.914e-06, 0.9203, 0.0, 1.395, 1.914e-06, 0.9203, 0.0, 1.334, 1.906e-06, 0.9217, 0.0])
_sp.order_u = 2
_sp.order_v = 0
_sp.resolution_v = 0
_sp.use_endpoint_u = True
_sp.use_smooth = False
_sp = cu_plane.splines.new('POLY'); _sp.points.add(3)
_sp.points.foreach_set('co', [1.334, 1.906e-06, 1.064, 0.0, 1.395, 1.914e-06, 1.062, 0.0, 1.395, 1.914e-06, 1.062, 0.0, 1.334, 1.906e-06, 1.064, 0.0])
_sp.order_u = 2
_sp.order_v = 0
_sp.resolution_v = 0
_sp.use_endpoint_u = True
_sp.use_smooth = False
_sp = cu_plane.splines.new('POLY'); _sp.points.add(3)
_sp.points.foreach_set('co', [1.334, 1.906e-06, 1.205, 0.0, 1.395, 1.914e-06, 1.203, 0.0, 1.395, 1.914e-06, 1.203, 0.0, 1.334, 1.906e-06, 1.205, 0.0])
_sp.order_u = 2
_sp.order_v = 0
_sp.resolution_v = 0
_sp.use_endpoint_u = True
_sp.use_smooth = False
_sp = cu_plane.splines.new('POLY'); _sp.points.add(3)
_sp.points.foreach_set('co', [1.334, 1.906e-06, 1.331, 0.0, 1.395, 1.914e-06, 1.329, 0.0, 1.395, 1.914e-06, 1.329, 0.0, 1.334, 1.906e-06, 1.331, 0.0])
_sp.order_u = 2
_sp.order_v = 0
_sp.resolution_v = 0
_sp.use_endpoint_u = True
_sp.use_smooth = False
_sp = cu_plane.splines.new('POLY'); _sp.points.add(3)
_sp.points.foreach_set('co', [1.334, 1.906e-06, 1.481, 0.0, 1.395, 1.914e-06, 1.479, 0.0, 1.395, 1.914e-06, 1.479, 0.0, 1.334, 1.906e-06, 1.481, 0.0])
_sp.order_u = 2
_sp.order_v = 0
_sp.resolution_v = 0
_sp.use_endpoint_u = True
_sp.use_smooth = False
_sp = cu_plane.splines.new('POLY'); _sp.points.add(3)
_sp.points.foreach_set('co', [1.334, 1.906e-06, 1.612, 0.0, 1.395, 1.914e-06, 1.611, 0.0, 1.395, 1.914e-06, 1.611, 0.0, 1.334, 1.906e-06, 1.612, 0.0])
_sp.order_u = 2
_sp.order_v = 0
_sp.resolution_v = 0
_sp.use_endpoint_u = True
_sp.use_smooth = False
_sp = cu_plane.splines.new('POLY'); _sp.points.add(3)
_sp.points.foreach_set('co', [1.334, 1.906e-06, 1.743, 0.0, 1.395, 1.914e-06, 1.742, 0.0, 1.395, 1.914e-06, 1.742, 0.0, 1.334, 1.906e-06, 1.743, 0.0])
_sp.order_u = 2
_sp.order_v = 0
_sp.resolution_v = 0
_sp.use_endpoint_u = True
_sp.use_smooth = False
cu_plane.materials.append(mat_material_001)
cu_plane.bevel_depth = 0.01
cu_plane.fill_mode = 'FULL'
txt_text = bpy.data.curves.new('Text', 'FONT')
txt_text.dimensions = '2D'
txt_text.body = '188.00'
txt_text.materials.append(mat_material_002)
txt_text.size = 0.1
txt_text_001 = bpy.data.curves.new('Text.001', 'FONT')
txt_text_001.dimensions = '2D'
txt_text_001.body = '192.00'
txt_text_001.materials.append(mat_material_002)
txt_text_001.size = 0.1
txt_text_002 = bpy.data.curves.new('Text.002', 'FONT')
txt_text_002.dimensions = '2D'
txt_text_002.body = '196.00'
txt_text_002.materials.append(mat_material_002)
txt_text_002.size = 0.1
txt_text_003 = bpy.data.curves.new('Text.003', 'FONT')
txt_text_003.dimensions = '2D'
txt_text_003.body = '200.65'
txt_text_003.materials.append(mat_material_002)
txt_text_003.size = 0.1
txt_text_004 = bpy.data.curves.new('Text.004', 'FONT')
txt_text_004.dimensions = '2D'
txt_text_004.body = '204.00'
txt_text_004.materials.append(mat_material_002)
txt_text_004.size = 0.1
txt_text_005 = bpy.data.curves.new('Text.005', 'FONT')
txt_text_005.dimensions = '2D'
txt_text_005.body = '208.00'
txt_text_005.materials.append(mat_material_002)
txt_text_005.size = 0.1
txt_text_006 = bpy.data.curves.new('Text.006', 'FONT')
txt_text_006.dimensions = '2D'
txt_text_006.body = '212.00'
txt_text_006.materials.append(mat_material_002)
txt_text_006.size = 0.1
txt_text_007 = bpy.data.curves.new('Text.007', 'FONT')
txt_text_007.dimensions = '2D'
txt_text_007.body = '216.00'
txt_text_007.materials.append(mat_material_002)
txt_text_007.size = 0.1
txt_text_008 = bpy.data.curves.new('Text.008', 'FONT')
txt_text_008.dimensions = '2D'
txt_text_008.body = '220.00'
txt_text_008.materials.append(mat_material_002)
txt_text_008.size = 0.1
txt_text_009 = bpy.data.curves.new('Text.009', 'FONT')
txt_text_009.dimensions = '2D'
txt_text_009.body = '224.00'
txt_text_009.materials.append(mat_material_002)
txt_text_009.size = 0.1
txt_text_010 = bpy.data.curves.new('Text.010', 'FONT')
txt_text_010.dimensions = '2D'
txt_text_010.body = '228.00'
txt_text_010.materials.append(mat_material_002)
txt_text_010.size = 0.1
txt_text_011 = bpy.data.curves.new('Text.011', 'FONT')
txt_text_011.dimensions = '2D'
txt_text_011.body = '232.00'
txt_text_011.materials.append(mat_material_002)
txt_text_011.size = 0.1
txt_text_012 = bpy.data.curves.new('Text.012', 'FONT')
txt_text_012.dimensions = '2D'
txt_text_012.body = '236.00'
txt_text_012.materials.append(mat_material_002)
txt_text_012.size = 0.1
txt_text_013 = bpy.data.curves.new('Text.013', 'FONT')
txt_text_013.dimensions = '2D'
txt_text_013.body = '240.00'
txt_text_013.materials.append(mat_material_002)
txt_text_013.size = 0.1
txt_text_014 = bpy.data.curves.new('Text.014', 'FONT')
txt_text_014.dimensions = '2D'
txt_text_014.body = '242.70'
txt_text_014.materials.append(mat_material_002)
txt_text_014.size = 0.1
txt_text_015 = bpy.data.curves.new('Text.015', 'FONT')
txt_text_015.dimensions = '2D'
txt_text_015.body = '248.00'
txt_text_015.materials.append(mat_material_002)
txt_text_015.size = 0.1
txt_text_016 = bpy.data.curves.new('Text.016', 'FONT')
txt_text_016.dimensions = '2D'
txt_text_016.body = '252.00'
txt_text_016.materials.append(mat_material_002)
txt_text_016.size = 0.1
txt_text_017 = bpy.data.curves.new('Text.017', 'FONT')
txt_text_017.dimensions = '2D'
txt_text_017.body = '255.59'
txt_text_017.materials.append(mat_material_002)
txt_text_017.size = 0.1
txt_text_018 = bpy.data.curves.new('Text.018', 'FONT')
txt_text_018.dimensions = '2D'
txt_text_018.body = 'May\n'
txt_text_018.materials.append(mat_material_002)
txt_text_018.size = 0.1
txt_text_019 = bpy.data.curves.new('Text.019', 'FONT')
txt_text_019.dimensions = '2D'
txt_text_019.body = 'Jun\n'
txt_text_019.materials.append(mat_material_002)
txt_text_019.size = 0.1
txt_text_020 = bpy.data.curves.new('Text.020', 'FONT')
txt_text_020.dimensions = '2D'
txt_text_020.body = 'Jul'
txt_text_020.materials.append(mat_material_002)
txt_text_020.size = 0.1
txt_text_021 = bpy.data.curves.new('Text.021', 'FONT')
txt_text_021.dimensions = '2D'
txt_text_021.body = 'Aug\n'
txt_text_021.materials.append(mat_material_002)
txt_text_021.size = 0.1
txt_text_022 = bpy.data.curves.new('Text.022', 'FONT')
txt_text_022.dimensions = '2D'
txt_text_022.body = 'Sept\n'
txt_text_022.materials.append(mat_material_002)
txt_text_022.size = 0.1
txt_text_023 = bpy.data.curves.new('Text.023', 'FONT')
txt_text_023.dimensions = '2D'
txt_text_023.body = ''
txt_text_023.materials.append(mat_material_002)
txt_text_023.size = 0.1
txt_text_024 = bpy.data.curves.new('Text.024', 'FONT')
txt_text_024.dimensions = '2D'
txt_text_024.body = 'Oct'
txt_text_024.materials.append(mat_material_002)
txt_text_024.size = 0.1
txt_text_025 = bpy.data.curves.new('Text.025', 'FONT')
txt_text_025.dimensions = '2D'
txt_text_025.body = 'Nov\n'
txt_text_025.materials.append(mat_material_002)
txt_text_025.size = 0.1
txt_text_026 = bpy.data.curves.new('Text.026', 'FONT')
txt_text_026.dimensions = '2D'
txt_text_026.body = 'Dec\n'
txt_text_026.materials.append(mat_material_002)
txt_text_026.size = 0.1

# ---- objects
ob_light = bpy.data.objects.new('Light', light_light)
ob_camera = bpy.data.objects.new('Camera', cam_camera)
ob_empty_001 = bpy.data.objects.new('Empty.001', None)
ob_b_ziercurve = bpy.data.objects.new('BézierCurve', cu_b_ziercurve_001)
ob_plane = bpy.data.objects.new('Plane', cu_plane)
ob_text = bpy.data.objects.new('Text', txt_text)
ob_text_001 = bpy.data.objects.new('Text.001', txt_text_001)
ob_text_002 = bpy.data.objects.new('Text.002', txt_text_002)
ob_text_003 = bpy.data.objects.new('Text.003', txt_text_003)
ob_text_004 = bpy.data.objects.new('Text.004', txt_text_004)
ob_text_005 = bpy.data.objects.new('Text.005', txt_text_005)
ob_text_006 = bpy.data.objects.new('Text.006', txt_text_006)
ob_text_007 = bpy.data.objects.new('Text.007', txt_text_007)
ob_text_008 = bpy.data.objects.new('Text.008', txt_text_008)
ob_text_009 = bpy.data.objects.new('Text.009', txt_text_009)
ob_text_010 = bpy.data.objects.new('Text.010', txt_text_010)
ob_text_011 = bpy.data.objects.new('Text.011', txt_text_011)
ob_text_012 = bpy.data.objects.new('Text.012', txt_text_012)
ob_text_013 = bpy.data.objects.new('Text.013', txt_text_013)
ob_text_014 = bpy.data.objects.new('Text.014', txt_text_014)
ob_text_015 = bpy.data.objects.new('Text.015', txt_text_015)
ob_text_016 = bpy.data.objects.new('Text.016', txt_text_016)
ob_text_017 = bpy.data.objects.new('Text.017', txt_text_017)
ob_text_018 = bpy.data.objects.new('Text.018', txt_text_018)
ob_text_019 = bpy.data.objects.new('Text.019', txt_text_019)
ob_text_020 = bpy.data.objects.new('Text.020', txt_text_020)
ob_text_021 = bpy.data.objects.new('Text.021', txt_text_021)
ob_text_022 = bpy.data.objects.new('Text.022', txt_text_022)
ob_text_023 = bpy.data.objects.new('Text.023', txt_text_023)
ob_text_024 = bpy.data.objects.new('Text.024', txt_text_024)
ob_text_025 = bpy.data.objects.new('Text.025', txt_text_025)
ob_text_026 = bpy.data.objects.new('Text.026', txt_text_026)
ob_plane_001 = bpy.data.objects.new('Plane.001', me_plane_001)

# ---- transforms, parenting, visibility, modifiers, constraints
ob_light.location = (-2.714, 1.005, 4.37)
ob_light.rotation_euler = (0.6503, 0.05522, 1.866)
ob_light.lock_rotations_4d = False
ob_light.empty_display_type = 'ARROWS'
ob_light.color = (0.0, 0.0, 0.0, 0.0)
ob_light.lineart.crease_threshold = 0.0
ob_camera.location = (0.0, -8.982, 3.0)
ob_camera.rotation_euler = (1.527, 0.0, 0.0)
ob_camera.lock_rotations_4d = False
ob_camera.empty_display_type = 'ARROWS'
ob_camera.color = (0.0, 0.0, 0.0, 0.0)
ob_camera.display_type = 'WIRE'
ob_camera.lineart.crease_threshold = 0.0
ob_empty_001.location = (0.0, 0.0, 0.0)
ob_empty_001.rotation_euler = (1.571, -0.0, 0.0)
ob_empty_001.empty_display_type = 'IMAGE'
ob_empty_001.empty_display_size = 5.0
ob_b_ziercurve.location = (0.0, -0.6307, 2.457)
ob_plane.location = (0.8664, -0.6317, 2.089)
ob_text.location = (2.273, -0.6392, 1.475)
ob_text.rotation_euler = (1.571, -0.0, 0.0)
ob_text_001.location = (2.273, -0.6392, 1.607)
ob_text_001.rotation_euler = (1.571, -0.0, 0.0)
ob_text_002.location = (2.273, -0.6392, 1.741)
ob_text_002.rotation_euler = (1.571, -0.0, 0.0)
ob_text_003.location = (2.273, -0.6392, 1.898)
ob_text_003.rotation_euler = (1.571, -0.0, 0.0)
ob_text_004.location = (2.273, -0.6392, 2.013)
ob_text_004.rotation_euler = (1.571, -0.0, 0.0)
ob_text_005.location = (2.273, -0.6392, 2.15)
ob_text_005.rotation_euler = (1.571, -0.0, 0.0)
ob_text_006.location = (2.273, -0.6392, 2.301)
ob_text_006.rotation_euler = (1.571, -0.0, 0.0)
ob_text_007.location = (2.273, -0.6392, 2.425)
ob_text_007.rotation_euler = (1.571, -0.0, 0.0)
ob_text_008.location = (2.273, -0.6392, 2.566)
ob_text_008.rotation_euler = (1.571, -0.0, 0.0)
ob_text_009.location = (2.273, -0.6392, 2.71)
ob_text_009.rotation_euler = (1.571, -0.0, 0.0)
ob_text_010.location = (2.273, -0.6392, 2.835)
ob_text_010.rotation_euler = (1.571, -0.0, 0.0)
ob_text_011.location = (2.273, -0.6392, 2.977)
ob_text_011.rotation_euler = (1.571, -0.0, 0.0)
ob_text_012.location = (2.273, -0.6392, 3.11)
ob_text_012.rotation_euler = (1.571, -0.0, 0.0)
ob_text_013.location = (2.273, -0.6392, 3.267)
ob_text_013.rotation_euler = (1.571, -0.0, 0.0)
ob_text_014.location = (2.273, -0.6392, 3.385)
ob_text_014.rotation_euler = (1.571, -0.0, 0.0)
ob_text_015.location = (2.273, -0.6392, 3.529)
ob_text_015.rotation_euler = (1.571, -0.0, 0.0)
ob_text_016.location = (2.273, -0.6392, 3.66)
ob_text_016.rotation_euler = (1.571, -0.0, 0.0)
ob_text_017.location = (2.273, -0.6392, 3.801)
ob_text_017.rotation_euler = (1.571, -0.0, 0.0)
ob_text_018.location = (-2.591, -0.6392, 1.204)
ob_text_018.rotation_euler = (1.571, -0.0, 0.0)
ob_text_019.location = (-2.14, -0.6392, 1.204)
ob_text_019.rotation_euler = (1.571, -0.0, 0.0)
ob_text_020.location = (-1.554, -0.6392, 1.204)
ob_text_020.rotation_euler = (1.571, -0.0, 0.0)
ob_text_021.location = (-0.8773, -0.6392, 1.204)
ob_text_021.rotation_euler = (1.571, -0.0, 0.0)
ob_text_022.location = (-0.2525, -0.6392, 1.204)
ob_text_022.rotation_euler = (1.571, -0.0, 0.0)
ob_text_023.location = (0.353, -0.6392, -1.253)
ob_text_023.rotation_euler = (1.571, -0.0, 0.0)
ob_text_024.location = (0.3273, -0.6392, 1.204)
ob_text_024.rotation_euler = (1.571, -0.0, 0.0)
ob_text_025.location = (1.042, -0.6392, 1.204)
ob_text_025.rotation_euler = (1.571, -0.0, 0.0)
ob_text_026.location = (1.635, -0.6392, 1.204)
ob_text_026.rotation_euler = (1.571, -0.0, 0.0)
ob_plane_001.location = (0.0, -0.6307, 0.5793)
ob_plane_001.scale = (15.0, 15.0, 15.0)

# ---- collection membership
col_collection.objects.link(ob_light)
col_collection.objects.link(ob_camera)
col_collection.objects.link(ob_empty_001)
col_collection.objects.link(ob_b_ziercurve)
col_collection.objects.link(ob_plane)
col_collection.objects.link(ob_text)
col_collection.objects.link(ob_text_001)
col_collection.objects.link(ob_text_002)
col_collection.objects.link(ob_text_003)
col_collection.objects.link(ob_text_004)
col_collection.objects.link(ob_text_005)
col_collection.objects.link(ob_text_006)
col_collection.objects.link(ob_text_007)
col_collection.objects.link(ob_text_008)
col_collection.objects.link(ob_text_009)
col_collection.objects.link(ob_text_010)
col_collection.objects.link(ob_text_011)
col_collection.objects.link(ob_text_012)
col_collection.objects.link(ob_text_013)
col_collection.objects.link(ob_text_014)
col_collection.objects.link(ob_text_015)
col_collection.objects.link(ob_text_016)
col_collection.objects.link(ob_text_017)
col_collection.objects.link(ob_text_018)
col_collection.objects.link(ob_text_019)
col_collection.objects.link(ob_text_020)
col_collection.objects.link(ob_text_021)
col_collection.objects.link(ob_text_022)
col_collection.objects.link(ob_text_023)
col_collection.objects.link(ob_text_024)
col_collection.objects.link(ob_text_025)
col_collection.objects.link(ob_text_026)
col_collection.objects.link(ob_plane_001)

# ---- scene / render settings (as saved in the file)
scene.camera = ob_camera
scene.frame_start = 1; scene.frame_end = 250; scene.frame_set(144)
scene.render.engine = 'BLENDER_EEVEE_NEXT'
bpy.context.view_layer.update()
